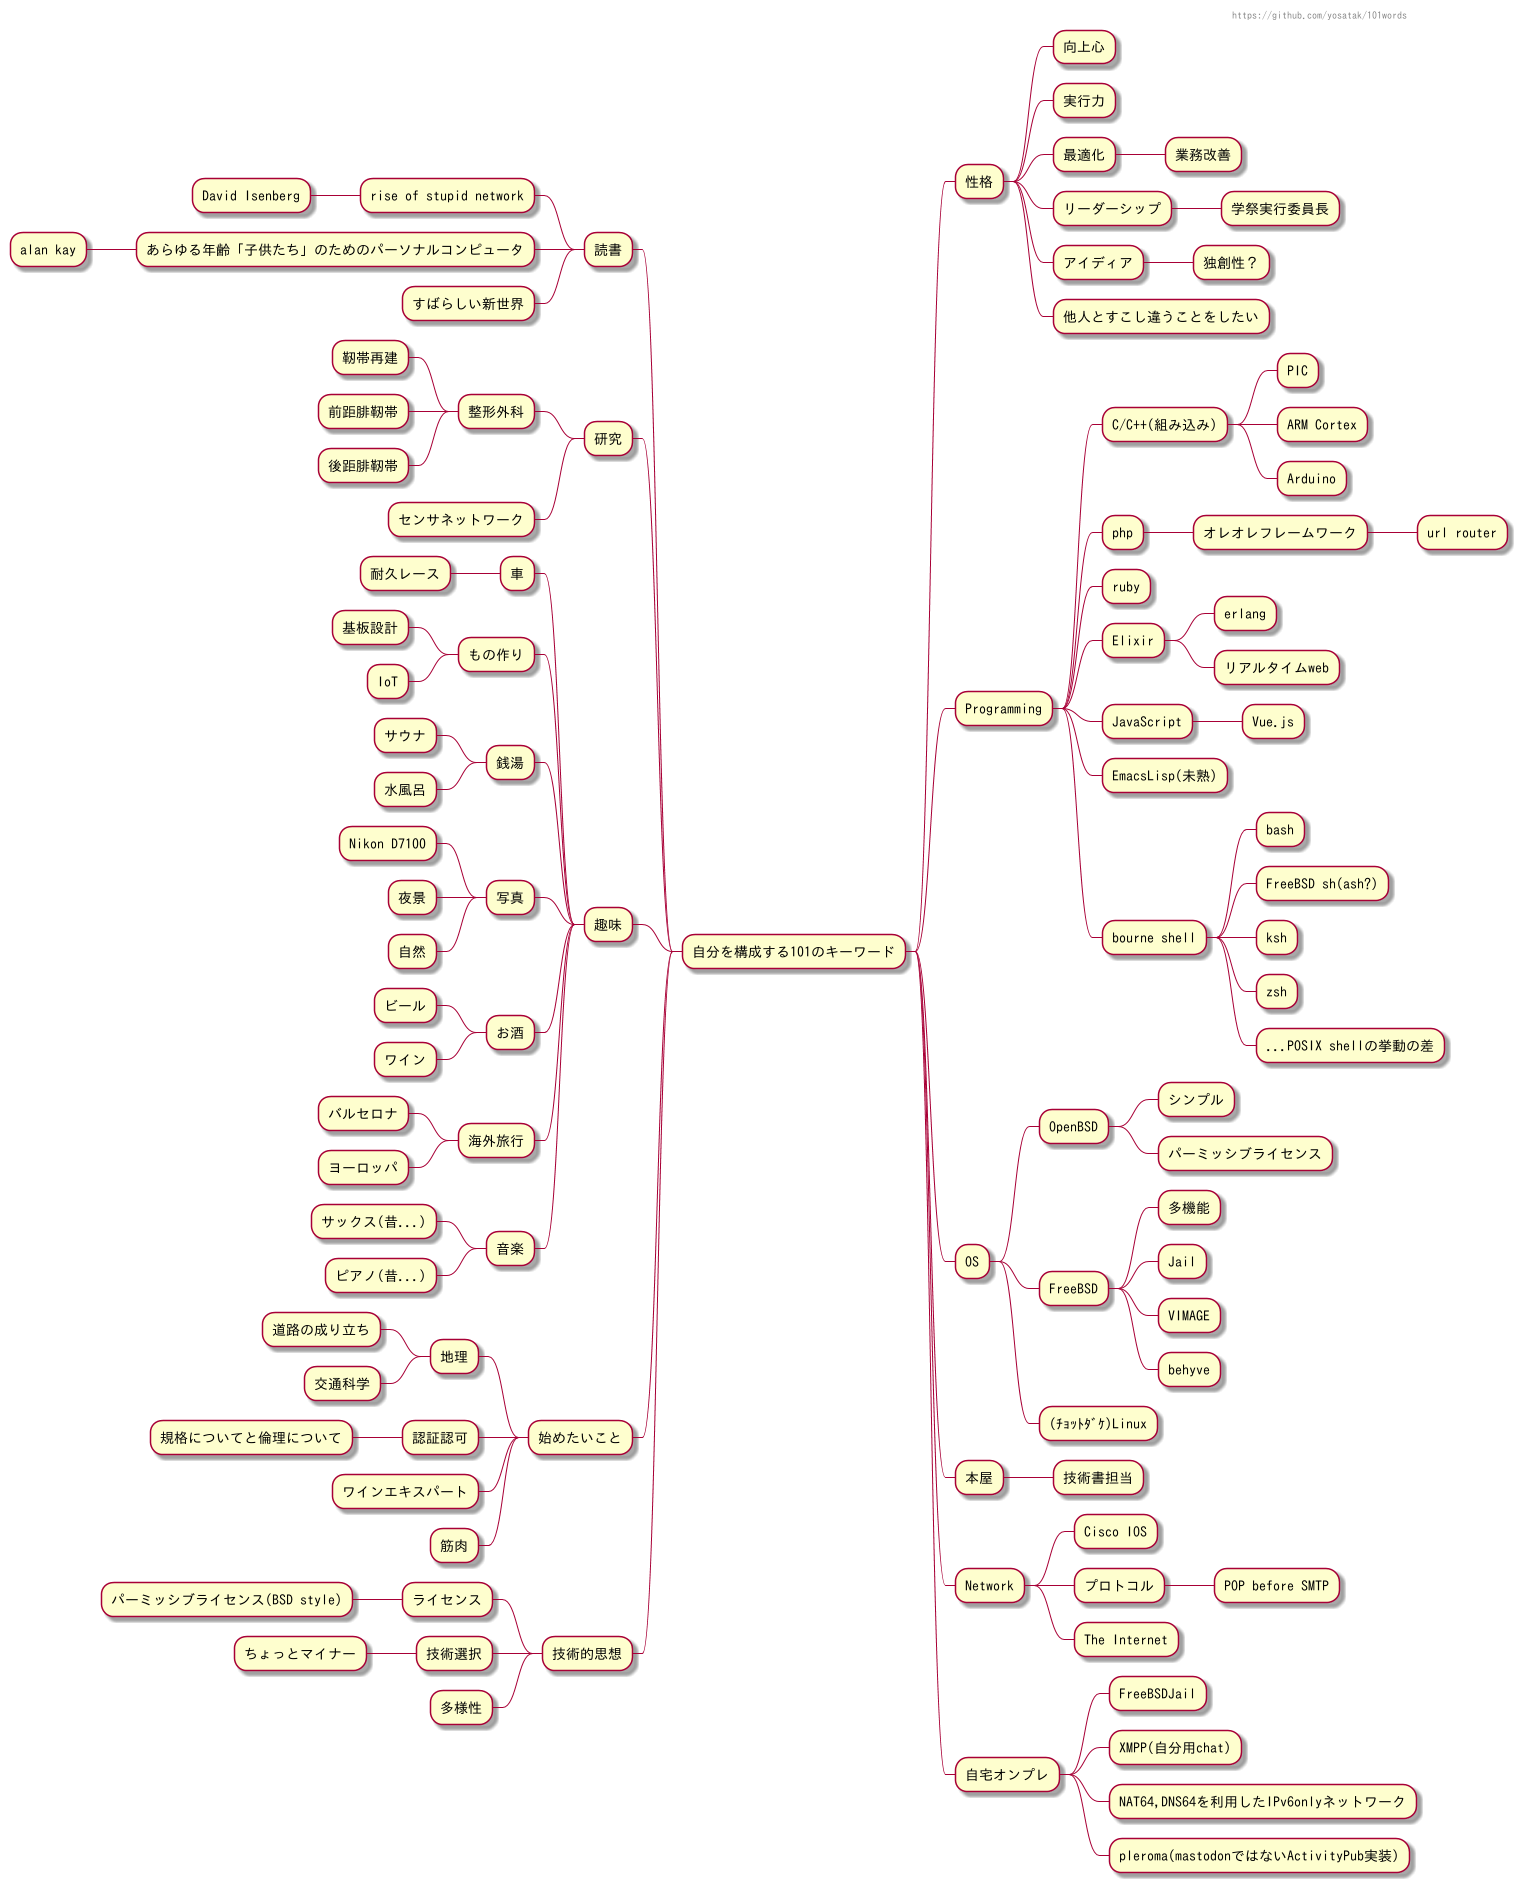

The diagram above was rendered by PlantUML. Its source (embedded in the PNG):
@startmindmap
* 自分を構成する101のキーワード
** 性格
*** 向上心
*** 実行力
*** 最適化
**** 業務改善
*** リーダーシップ
**** 学祭実行委員長
*** アイディア
**** 独創性？
*** 他人とすこし違うことをしたい
** Programming
*** C/C++(組み込み)
**** PIC
**** ARM Cortex
**** Arduino
*** php
**** オレオレフレームワーク
***** url router
*** ruby
*** Elixir
**** erlang
**** リアルタイムweb
*** JavaScript
**** Vue.js
*** EmacsLisp(未熟)
*** bourne shell
**** bash
**** FreeBSD sh(ash?)
**** ksh
**** zsh
**** ...POSIX shellの挙動の差
** OS
*** OpenBSD
**** シンプル
**** パーミッシブライセンス
*** FreeBSD
**** 多機能
**** Jail
**** VIMAGE
**** behyve
*** (ﾁｮｯﾄﾀﾞｹ)Linux
** 本屋
*** 技術書担当
** Network
*** Cisco IOS
*** プロトコル
**** POP before SMTP
*** The Internet
** 自宅オンプレ
*** FreeBSDJail
*** XMPP(自分用chat)
*** NAT64,DNS64を利用したIPv6onlyネットワーク
*** pleroma(mastodonではないActivityPub実装)
left side
** 読書
*** rise of stupid network
**** David Isenberg
*** あらゆる年齢「子供たち」のためのパーソナルコンピュータ
**** alan kay
*** すばらしい新世界
** 研究
*** 整形外科
**** 靭帯再建
**** 前距腓靭帯
**** 後距腓靭帯
*** センサネットワーク
** 趣味
*** 車
**** 耐久レース
*** もの作り
**** 基板設計
**** IoT
*** 銭湯
**** サウナ
**** 水風呂
*** 写真
**** Nikon D7100
**** 夜景
**** 自然
*** お酒
**** ビール
**** ワイン
*** 海外旅行
**** バルセロナ
**** ヨーロッパ
*** 音楽
**** サックス(昔...)
**** ピアノ(昔...)
** 始めたいこと
*** 地理
**** 道路の成り立ち
**** 交通科学
*** 認証認可
**** 規格についてと倫理について
*** ワインエキスパート
*** 筋肉
** 技術的思想
*** ライセンス
**** パーミッシブライセンス(BSD style)
*** 技術選択
**** ちょっとマイナー
*** 多様性


header
https://github.com/yosatak/101words
endheader

@endmindmap